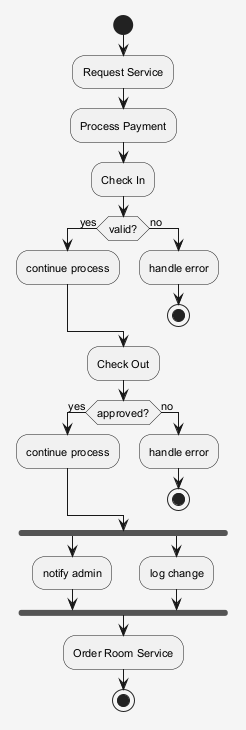

The diagram above was rendered by PlantUML. Its source (embedded in the PNG):
@startuml
skinparam shadowing false
skinparam backgroundColor #F5F5F5
skinparam defaultFontSize 11
start
:Request Service;
:Process Payment;
:Check In;
if (valid?) then (yes)
:continue process;
else (no)
:handle error;
stop
endif
:Check Out;
if (approved?) then (yes)
:continue process;
else (no)
:handle error;
stop
endif
fork
:notify admin;
fork again
:log change;
end fork
:Order Room Service;
stop
@enduml